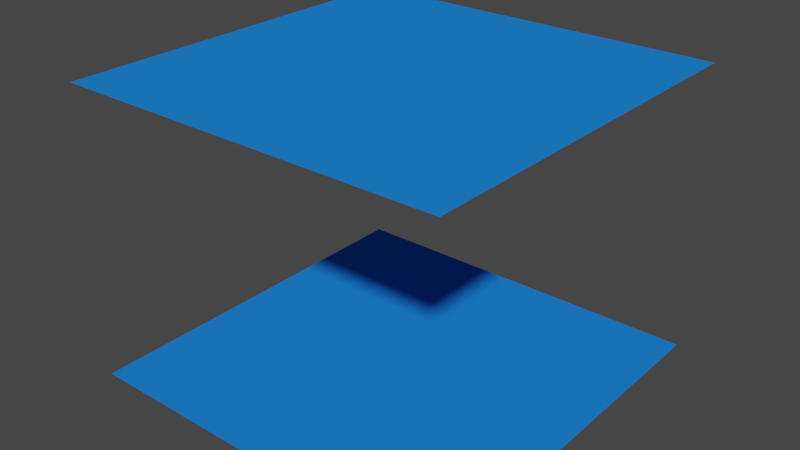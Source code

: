 # Source: Water_Block.blend  (saved by Blender 2.93.20; exported with 4.5.12 LTS)
import bpy
from mathutils import Matrix  # noqa: F401  (used for matrix-valued properties, if any)

bpy.ops.wm.read_factory_settings(use_empty=True)
scene = bpy.context.scene
scene.name = 'Scene'

# ---- collections
col_collection = bpy.data.collections.new('Collection'); scene.collection.children.link(col_collection)

# ---- materials (node trees are filled in below, after node groups)
mat_grass = bpy.data.materials.new('Grass')
mat_grass.alpha_threshold = 0.0
mat_grass.use_transparent_shadow = False
mat_grass.diffuse_color = (0.06204, 0.3264, 0.0323, 1.0)
mat_grass.roughness = 0.4897
mat_grass.specular_intensity = 0.2692
mat_grass.line_color = (0.0, 0.0, 0.0, 1.0)
mat_dirt = bpy.data.materials.new('Dirt')
mat_dirt.use_transparent_shadow = False
mat_dirt.diffuse_color = (0.2079, 0.09831, 0.02555, 1.0)
mat_dirt.roughness = 1.0
mat_dirt.specular_intensity = 0.0
mat_water = bpy.data.materials.new('Water')
mat_water.use_transparent_shadow = False
mat_water.diffuse_color = (0.01434, 0.2078, 0.8, 1.0)

# ---- material node trees

# ---- world
world_world = bpy.data.worlds.new('World'); scene.world = world_world
world_world.use_nodes = True; world_world.node_tree.nodes.clear()
_N = world_world.node_tree.nodes; _L = world_world.node_tree.links
n0 = _N.new('ShaderNodeOutputWorld'); n0.name = 'World Output'; n0.location = (300, 300)
n1 = _N.new('ShaderNodeBackground'); n1.name = 'Background'; n1.location = (10, 300)
n1.inputs[0].default_value = (0.05088, 0.05088, 0.05088, 1.0)
_L.new(n1.outputs[0], n0.inputs[0])
n0.is_active_output = True
world_world.color = (0.05088, 0.05088, 0.05088)
world_world.use_sun_shadow = False
world_world.sun_shadow_jitter_overblur = 0.0

# ---- meshes
me_cube = bpy.data.meshes.new('Cube')
me_cube.from_pydata([(1.0, 1.0, -1.0), (1.0, -1.0, -1.0), (-1.0, 1.0, -1.0), (-1.0, -1.0, -1.0), (1.0, 1.0, 0.5), (-1.0, -1.0, 0.5), (1.0, -1.0, 0.5), (-1.0, 1.0, 0.5), (1.0, 0.0, 0.5), (-1.0, 0.0, 0.5), (0.0, 1.0, 0.5), (0.0, -1.0, 0.5), (0.0, 0.0, 0.5)], [], [(12, 8, 4, 10), (2, 0, 1, 3), (11, 6, 8, 12), (5, 11, 12, 9), (9, 12, 10, 7)])
me_cube.polygons.foreach_set('material_index', [2, 2, 2, 2, 2])
_uv = me_cube.uv_layers.new(name='UVMap')
_uv.uv.foreach_set('vector', [0.5, 0.625, 0.5, 0.625, 0.5, 0.5, 0.5, 0.375, 0.125, 0.5, 0.375, 0.5, 0.375, 0.75, 0.125, 0.75, 0.5, 0.875, 0.5, 0.75, 0.5, 0.625, 0.5, 0.625, 0.5, 1.0, 0.5, 0.875, 0.5, 0.625, 0.5, 0.625, 0.5, 0.625, 0.5, 0.625, 0.5, 0.375, 0.5, 0.25])
me_cube.materials.append(mat_grass)
me_cube.materials.append(mat_dirt)
me_cube.materials.append(mat_water)
me_cube.use_remesh_preserve_volume = False
me_cube.use_remesh_preserve_attributes = False
me_cube.use_mirror_vertex_groups = False
me_cube.update()

# ---- objects
ob_cube = bpy.data.objects.new('Cube', me_cube)

# ---- transforms, parenting, visibility, modifiers, constraints
ob_cube.location = (0.0, 0.0, 0.0)
ob_cube.lock_rotations_4d = False
ob_cube.empty_display_type = 'ARROWS'
ob_cube.lineart.crease_threshold = 0.0

# ---- collection membership
col_collection.objects.link(ob_cube)

# ---- scene / render settings (as saved in the file)
scene.frame_start = 1; scene.frame_end = 250; scene.frame_set(1)
scene.render.engine = 'BLENDER_EEVEE_NEXT'
scene.cycles.use_denoising = False
scene.cycles.samples = 128
scene.cycles.sampling_pattern = 'TABULATED_SOBOL'
scene.cycles.use_adaptive_sampling = False
scene.cycles.use_light_tree = False
scene.view_settings.view_transform = 'Filmic'
bpy.context.view_layer.update()

# ---- added for rendering (the .blend has no active camera and no usable light): camera, sun
cam_auto = bpy.data.cameras.new('AutoCamera')
cam_auto.lens = 50.0
cam_auto.sensor_width = 36.0
cam_auto.clip_end = 1000.0
ob_auto_camera = bpy.data.objects.new('AutoCamera', cam_auto)
scene.collection.objects.link(ob_auto_camera)
ob_auto_camera.location = (2.96216, -3.5546, 2.11973)
ob_auto_camera.rotation_euler = (1.09748, -7.21219e-08, 0.694738)
scene.camera = ob_auto_camera
light_auto_sun = bpy.data.lights.new('AutoSun', 'SUN')
light_auto_sun.energy = 3.0
light_auto_sun.angle = 0.0523599
ob_auto_sun = bpy.data.objects.new('AutoSun', light_auto_sun)
scene.collection.objects.link(ob_auto_sun)
ob_auto_sun.rotation_euler = (0.872665, 0.174533, 0.523599)
bpy.context.view_layer.update()
